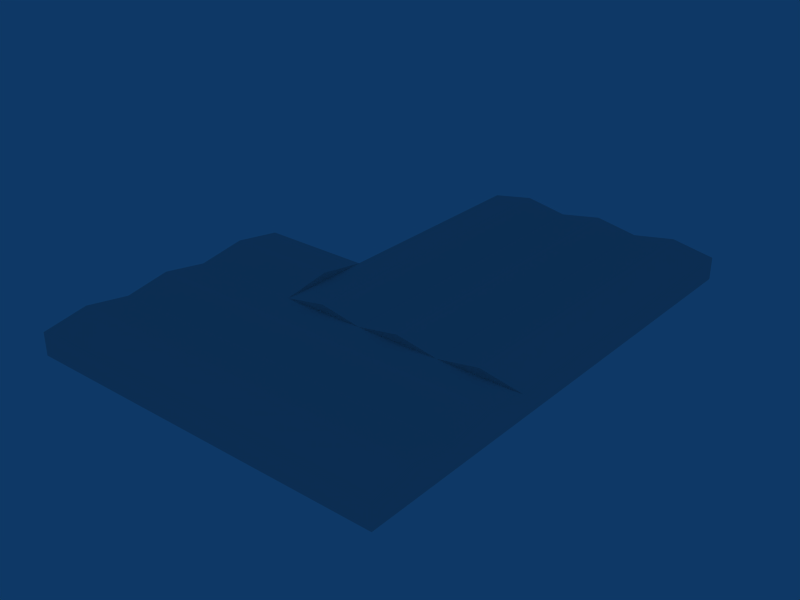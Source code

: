 # Source: ebci_building_ref_021.blend  (saved by Blender 2.79.0; exported with 4.5.12 LTS)
import bpy
from mathutils import Matrix  # noqa: F401  (used for matrix-valued properties, if any)

bpy.ops.wm.read_factory_settings(use_empty=True)
scene = bpy.context.scene
scene.name = 'Scene'

# ---- collections
col_collection_1 = bpy.data.collections.new('Collection 1'); scene.collection.children.link(col_collection_1)

# ---- materials (node trees are filled in below, after node groups)
mat_material = bpy.data.materials.new('Material')
mat_material.alpha_threshold = 0.0
mat_material.roughness = 0.5

# ---- material node trees

# ---- world
world_world = bpy.data.worlds.new('World'); scene.world = world_world
world_world.color = (0.05656, 0.2208, 0.4)
world_world.use_sun_shadow = False
world_world.sun_shadow_jitter_overblur = 0.0
world_world.cycles.sampling_method = 'NONE'
world_world.cycles.sample_map_resolution = 256

# ---- meshes
me_cube_001 = bpy.data.meshes.new('Cube.001')
me_cube_001.from_pydata([(48.5, 66.0, -3.0), (48.5, -66.0, -3.0), (-48.5, -66.0, -3.0), (48.5, 66.0, 3.0), (48.5, -66.0, 3.0), (-48.5, -66.0, 3.0), (48.5, 6.012, -3.0), (48.5, 6.012, 3.0), (-48.5, 6.012, 3.0), (-18.43, -66.0, -3.0), (-18.43, -66.0, 3.0), (-18.43, 66.0, 3.0), (-18.43, 6.012, 3.0), (-48.5, 6.012, -3.0), (-18.43, 6.012, -3.0), (-18.43, 66.0, -3.0), (48.5, -19.19, -3.0), (48.5, -19.19, 3.0), (-48.5, -19.19, 3.0), (-18.43, -19.19, 3.0), (-48.5, -19.19, -3.0), (48.5, -54.3, -3.0), (48.5, -42.6, -3.0), (48.5, -30.89, -3.0), (48.5, -30.89, 5.0), (48.5, -42.6, 3.0), (48.5, -54.3, 5.0), (-48.5, -30.89, 5.0), (-48.5, -42.6, 3.0), (-48.5, -54.3, 5.0), (-18.43, -54.3, 5.0), (-18.43, -42.6, 3.0), (-18.43, -30.89, 5.0), (-48.5, -54.3, -3.0), (-48.5, -42.6, -3.0), (-48.5, -30.89, -3.0), (37.34, -66.0, -3.0), (26.19, -66.0, -3.0), (15.03, -66.0, -3.0), (3.88, -66.0, -3.0), (-7.275, -66.0, -3.0), (37.34, -66.0, 3.0), (26.19, -66.0, 3.0), (15.03, -66.0, 3.0), (3.88, -66.0, 3.0), (-7.275, -66.0, 3.0), (26.19, 66.0, 3.0), (3.88, 66.0, 3.0), (26.19, 66.0, -3.0), (15.04, 66.0, -3.0), (3.88, 66.0, -3.0), (-7.275, 66.0, -3.0), (37.34, -19.19, 3.0), (26.19, -19.19, 3.0), (15.03, -19.19, 3.0), (3.88, -19.19, 3.0), (-7.275, -19.19, 3.0), (37.34, -54.3, 5.0), (26.19, -54.3, 5.0), (15.03, -54.3, 5.0), (3.88, -54.3, 5.0), (-7.275, -54.3, 5.0), (37.34, -42.6, 3.0), (26.19, -42.6, 3.0), (15.03, -42.6, 3.0), (3.88, -42.6, 3.0), (-7.275, -42.6, 3.0), (37.34, -30.89, 5.0), (26.19, -30.89, 5.0), (15.03, -30.89, 5.0), (3.88, -30.89, 5.0), (-7.275, -30.89, 5.0), (-7.275, -19.19, 5.0), (15.03, -19.19, 5.0), (37.34, -19.19, 5.0), (-7.275, 66.0, 5.0), (15.04, 66.0, 5.0), (37.35, 66.0, 5.0), (-7.275, 6.012, 5.0), (3.88, 6.012, 3.0), (15.03, 6.012, 5.0), (26.19, 6.012, 3.0), (37.34, 6.012, 5.0), (48.5, -6.59, -3.0), (48.5, -6.59, 3.0), (-18.43, -6.59, 3.0), (-7.275, -6.59, 5.0), (3.88, -6.59, 3.0), (15.03, -6.59, 5.0), (26.19, -6.59, 3.0), (37.34, -6.59, 5.0), (-18.43, -6.59, 5.0), (-48.5, -6.59, 5.0), (-48.5, -6.59, -3.0), (37.35, 66.0, -3.0)], [], [(6, 0, 3, 7), (10, 5, 2, 9), (8, 12, 14, 13), (12, 11, 15, 14), (17, 24, 23, 16), (24, 25, 22, 23), (25, 26, 21, 22), (26, 4, 1, 21), (5, 29, 33, 2), (29, 28, 34, 33), (28, 27, 35, 34), (27, 18, 20, 35), (10, 30, 29, 5), (30, 31, 28, 29), (31, 32, 27, 28), (32, 19, 18, 27), (4, 41, 36, 1), (41, 42, 37, 36), (42, 43, 38, 37), (43, 44, 39, 38), (44, 45, 40, 39), (45, 10, 9, 40), (26, 57, 41, 4), (57, 58, 42, 41), (58, 59, 43, 42), (59, 60, 44, 43), (60, 61, 45, 44), (61, 30, 10, 45), (25, 62, 57, 26), (62, 63, 58, 57), (63, 64, 59, 58), (64, 65, 60, 59), (65, 66, 61, 60), (66, 31, 30, 61), (24, 67, 62, 25), (67, 68, 63, 62), (68, 69, 64, 63), (69, 70, 65, 64), (70, 71, 66, 65), (71, 32, 31, 66), (17, 52, 67, 24), (52, 53, 68, 67), (53, 54, 69, 68), (54, 55, 70, 69), (55, 56, 71, 70), (56, 19, 32, 71), (19, 56, 72), (56, 55, 72), (55, 54, 73), (54, 53, 73), (53, 52, 74), (52, 17, 74), (82, 7, 3, 77), (81, 82, 77, 46), (80, 81, 46, 76), (79, 80, 76, 47), (78, 79, 47, 75), (12, 78, 75, 11), (7, 84, 83, 6), (84, 17, 16, 83), (12, 85, 86, 78), (85, 19, 72, 86), (78, 86, 87, 79), (86, 72, 55, 87), (79, 87, 88, 80), (87, 55, 73, 88), (80, 88, 89, 81), (88, 73, 53, 89), (81, 89, 90, 82), (89, 53, 74, 90), (82, 90, 84, 7), (90, 74, 17, 84), (19, 85, 91), (85, 12, 91), (91, 12, 8, 92), (19, 91, 92, 18), (8, 13, 93, 92), (18, 92, 93, 20), (0, 94, 77, 3), (46, 77, 94, 48), (46, 48, 49, 76), (49, 50, 47, 76), (47, 50, 51, 75), (11, 75, 51, 15)])
_uv = me_cube_001.uv_layers.new(name='UVTex')
_uv.uv.foreach_set('vector', [0.5312, 0.03125, 0.7188, 0.03125, 0.7188, 0.2188, 0.5312, 0.2188, 0.5312, 0.03125, 0.7188, 0.03125, 0.7188, 0.2188, 0.5312, 0.2188, 0.5312, 0.03125, 0.7188, 0.03125, 0.7188, 0.2188, 0.5312, 0.2188, 0.5312, 0.03125, 0.7188, 0.03125, 0.7188, 0.2188, 0.5312, 0.2188, 0.5312, 0.03125, 0.7188, 0.03125, 0.7188, 0.2188, 0.5312, 0.2188, 0.5312, 0.03125, 0.7188, 0.03125, 0.7188, 0.2188, 0.5312, 0.2188, 0.5312, 0.03125, 0.7188, 0.03125, 0.7188, 0.2188, 0.5312, 0.2188, 0.5312, 0.03125, 0.7188, 0.03125, 0.7188, 0.2188, 0.5312, 0.2188, 0.5312, 0.03125, 0.7188, 0.03125, 0.7188, 0.2188, 0.5312, 0.2188, 0.5312, 0.03125, 0.7188, 0.03125, 0.7188, 0.2188, 0.5312, 0.2188, 0.5312, 0.03125, 0.7188, 0.03125, 0.7188, 0.2188, 0.5312, 0.2188, 0.5312, 0.03125, 0.7188, 0.03125, 0.7188, 0.2188, 0.5312, 0.2188, 0.5469, 0.2812, 0.7344, 0.2812, 0.7344, 0.4688, 0.5469, 0.4688, 0.5469, 0.2812, 0.7344, 0.2812, 0.7344, 0.4688, 0.5469, 0.4688, 0.5469, 0.2812, 0.7344, 0.2812, 0.7344, 0.4688, 0.5469, 0.4688, 0.5469, 0.2812, 0.7344, 0.2812, 0.7344, 0.4688, 0.5469, 0.4688, 0.5312, 0.03125, 0.7188, 0.03125, 0.7188, 0.2188, 0.5312, 0.2188, 0.5312, 0.03125, 0.7188, 0.03125, 0.7188, 0.2188, 0.5312, 0.2188, 0.5312, 0.03125, 0.7188, 0.03125, 0.7188, 0.2188, 0.5312, 0.2188, 0.5312, 0.03125, 0.7188, 0.03125, 0.7188, 0.2188, 0.5312, 0.2188, 0.5312, 0.03125, 0.7188, 0.03125, 0.7188, 0.2188, 0.5312, 0.2188, 0.5312, 0.03125, 0.7188, 0.03125, 0.7188, 0.2188, 0.5312, 0.2188, 0.5469, 0.2812, 0.7344, 0.2812, 0.7344, 0.4688, 0.5469, 0.4688, 0.5469, 0.2812, 0.7344, 0.2812, 0.7344, 0.4688, 0.5469, 0.4688, 0.5469, 0.2812, 0.7344, 0.2812, 0.7344, 0.4688, 0.5469, 0.4688, 0.5469, 0.2812, 0.7344, 0.2812, 0.7344, 0.4688, 0.5469, 0.4688, 0.5469, 0.2812, 0.7344, 0.2812, 0.7344, 0.4688, 0.5469, 0.4688, 0.5469, 0.2812, 0.7344, 0.2812, 0.7344, 0.4688, 0.5469, 0.4688, 0.5469, 0.2812, 0.7344, 0.2812, 0.7344, 0.4688, 0.5469, 0.4688, 0.5469, 0.2812, 0.7344, 0.2812, 0.7344, 0.4688, 0.5469, 0.4688, 0.5469, 0.2812, 0.7344, 0.2812, 0.7344, 0.4688, 0.5469, 0.4688, 0.5469, 0.2812, 0.7344, 0.2812, 0.7344, 0.4688, 0.5469, 0.4688, 0.5469, 0.2812, 0.7344, 0.2812, 0.7344, 0.4688, 0.5469, 0.4688, 0.5469, 0.2812, 0.7344, 0.2812, 0.7344, 0.4688, 0.5469, 0.4688, 0.5469, 0.2812, 0.7344, 0.2812, 0.7344, 0.4688, 0.5469, 0.4688, 0.5469, 0.2812, 0.7344, 0.2812, 0.7344, 0.4688, 0.5469, 0.4688, 0.5469, 0.2812, 0.7344, 0.2812, 0.7344, 0.4688, 0.5469, 0.4688, 0.5469, 0.2812, 0.7344, 0.2812, 0.7344, 0.4688, 0.5469, 0.4688, 0.5469, 0.2812, 0.7344, 0.2812, 0.7344, 0.4688, 0.5469, 0.4688, 0.5469, 0.2812, 0.7344, 0.2812, 0.7344, 0.4688, 0.5469, 0.4688, 0.5469, 0.2812, 0.7344, 0.2812, 0.7344, 0.4688, 0.5469, 0.4688, 0.5469, 0.2812, 0.7344, 0.2812, 0.7344, 0.4688, 0.5469, 0.4688, 0.5469, 0.2812, 0.7344, 0.2812, 0.7344, 0.4688, 0.5469, 0.4688, 0.5469, 0.2812, 0.7344, 0.2812, 0.7344, 0.4688, 0.5469, 0.4688, 0.5469, 0.2812, 0.7344, 0.2812, 0.7344, 0.4688, 0.5469, 0.4688, 0.5469, 0.2812, 0.7344, 0.2812, 0.7344, 0.4688, 0.5469, 0.4688, 0.5312, 0.03125, 0.7188, 0.03125, 0.7188, 0.2188, 0.5312, 0.03125, 0.7188, 0.03125, 0.7188, 0.2188, 0.5312, 0.03125, 0.7188, 0.03125, 0.7188, 0.2188, 0.5312, 0.03125, 0.7188, 0.03125, 0.7188, 0.2188, 0.5312, 0.03125, 0.7188, 0.03125, 0.7188, 0.2188, 0.5312, 0.03125, 0.7188, 0.03125, 0.7188, 0.2188, 0.5469, 0.2812, 0.7344, 0.2812, 0.7344, 0.4688, 0.5469, 0.4688, 0.5469, 0.2812, 0.7344, 0.2812, 0.7344, 0.4688, 0.5469, 0.4688, 0.5469, 0.2812, 0.7344, 0.2812, 0.7344, 0.4688, 0.5469, 0.4688, 0.5469, 0.2812, 0.7344, 0.2812, 0.7344, 0.4688, 0.5469, 0.4688, 0.5469, 0.2812, 0.7344, 0.2812, 0.7344, 0.4688, 0.5469, 0.4688, 0.5469, 0.2812, 0.7344, 0.2812, 0.7344, 0.4688, 0.5469, 0.4688, 0.5312, 0.03125, 0.7188, 0.03125, 0.7188, 0.2188, 0.5312, 0.2188, 0.5312, 0.03125, 0.7188, 0.03125, 0.7188, 0.2188, 0.5312, 0.2188, 0.5469, 0.2812, 0.7344, 0.2812, 0.7344, 0.4688, 0.5469, 0.4688, 0.5469, 0.2812, 0.7344, 0.2812, 0.7344, 0.4688, 0.5469, 0.4688, 0.5469, 0.2812, 0.7344, 0.2812, 0.7344, 0.4688, 0.5469, 0.4688, 0.5469, 0.2812, 0.7344, 0.2812, 0.7344, 0.4688, 0.5469, 0.4688, 0.5469, 0.2812, 0.7344, 0.2812, 0.7344, 0.4688, 0.5469, 0.4688, 0.5469, 0.2812, 0.7344, 0.2812, 0.7344, 0.4688, 0.5469, 0.4688, 0.5469, 0.2812, 0.7344, 0.2812, 0.7344, 0.4688, 0.5469, 0.4688, 0.5469, 0.2812, 0.7344, 0.2812, 0.7344, 0.4688, 0.5469, 0.4688, 0.5469, 0.2812, 0.7344, 0.2812, 0.7344, 0.4688, 0.5469, 0.4688, 0.5469, 0.2812, 0.7344, 0.2812, 0.7344, 0.4688, 0.5469, 0.4688, 0.5469, 0.2812, 0.7344, 0.2812, 0.7344, 0.4688, 0.5469, 0.4688, 0.5469, 0.2812, 0.7344, 0.2812, 0.7344, 0.4688, 0.5469, 0.4688, 0.5312, 0.03125, 0.7188, 0.03125, 0.7188, 0.2188, 0.5312, 0.03125, 0.7188, 0.03125, 0.7188, 0.2188, 0.5469, 0.2812, 0.7344, 0.2812, 0.7344, 0.4688, 0.5469, 0.4688, 0.5469, 0.2812, 0.7344, 0.2812, 0.7344, 0.4688, 0.5469, 0.4688, 0.5312, 0.03125, 0.7188, 0.03125, 0.7188, 0.2188, 0.5312, 0.2188, 0.5312, 0.03125, 0.7188, 0.03125, 0.7188, 0.2188, 0.5312, 0.2188, 0.5312, 0.03125, 0.7188, 0.03125, 0.7188, 0.2188, 0.5312, 0.2188, 0.5312, 0.03125, 0.7188, 0.03125, 0.7188, 0.2188, 0.5312, 0.2188, 0.5312, 0.03125, 0.7188, 0.03125, 0.7188, 0.2188, 0.5312, 0.2188, 0.5312, 0.03125, 0.7188, 0.03125, 0.7188, 0.2188, 0.5312, 0.2188, 0.5312, 0.03125, 0.7188, 0.03125, 0.7188, 0.2188, 0.5312, 0.2188, 0.5312, 0.03125, 0.7188, 0.03125, 0.7188, 0.2188, 0.5312, 0.2188])
me_cube_001.materials.append(mat_material)
me_cube_001.use_remesh_preserve_volume = False
me_cube_001.use_remesh_preserve_attributes = False
me_cube_001.use_mirror_vertex_groups = False
me_cube_001.update()

# ---- objects
ob_cube = bpy.data.objects.new('Cube', me_cube_001)

# ---- transforms, parenting, visibility, modifiers, constraints
ob_cube.location = (0.0, 0.0, 3.0)
ob_cube.lock_rotations_4d = False
ob_cube.empty_display_type = 'ARROWS'
ob_cube.lineart.crease_threshold = 0.0

# ---- collection membership
col_collection_1.objects.link(ob_cube)

# ---- scene / render settings (as saved in the file)
scene.frame_start = 1; scene.frame_end = 250; scene.frame_set(1)
scene.render.engine = 'BLENDER_EEVEE_NEXT'
scene.render.image_settings.file_format = 'JPEG'
scene.render.image_settings.color_mode = 'RGB'
scene.render.image_settings.compression = 90
scene.render.resolution_x = 800
scene.render.resolution_y = 600
scene.render.pixel_aspect_x = 100.0
scene.render.pixel_aspect_y = 100.0
scene.render.fps = 25
scene.render.dither_intensity = 0.0
scene.render.use_compositing = False
scene.render.use_sequencer = False
scene.render.bake_margin = 2
scene.render.bake_bias = 0.0
scene.render.use_stamp_time = False
scene.render.use_stamp_date = False
scene.render.use_stamp_frame = False
scene.render.use_stamp_camera = False
scene.render.use_stamp_scene = False
scene.render.use_stamp_filename = False
scene.render.use_stamp_render_time = False
scene.render.stamp_font_size = 0
scene.cycles.use_denoising = False
scene.cycles.samples = 10
scene.cycles.sampling_pattern = 'TABULATED_SOBOL'
scene.cycles.light_sampling_threshold = 0.0
scene.cycles.use_adaptive_sampling = False
scene.cycles.use_light_tree = False
scene.cycles.blur_glossy = 0.0
scene.cycles.volume_bounces = 1
scene.cycles.pixel_filter_type = 'GAUSSIAN'
scene.cycles.sample_clamp_indirect = 0.0
scene.view_settings.view_transform = 'Raw'
bpy.context.view_layer.update()

# ---- added for rendering (the .blend has no active camera): camera
cam_auto = bpy.data.cameras.new('AutoCamera')
cam_auto.lens = 50.0
cam_auto.sensor_width = 36.0
cam_auto.clip_end = 2663.02
ob_auto_camera = bpy.data.objects.new('AutoCamera', cam_auto)
scene.collection.objects.link(ob_auto_camera)
ob_auto_camera.location = (151.74, -182.088, 125.392)
ob_auto_camera.rotation_euler = (1.09748, -7.21219e-08, 0.694738)
scene.camera = ob_auto_camera
bpy.context.view_layer.update()
